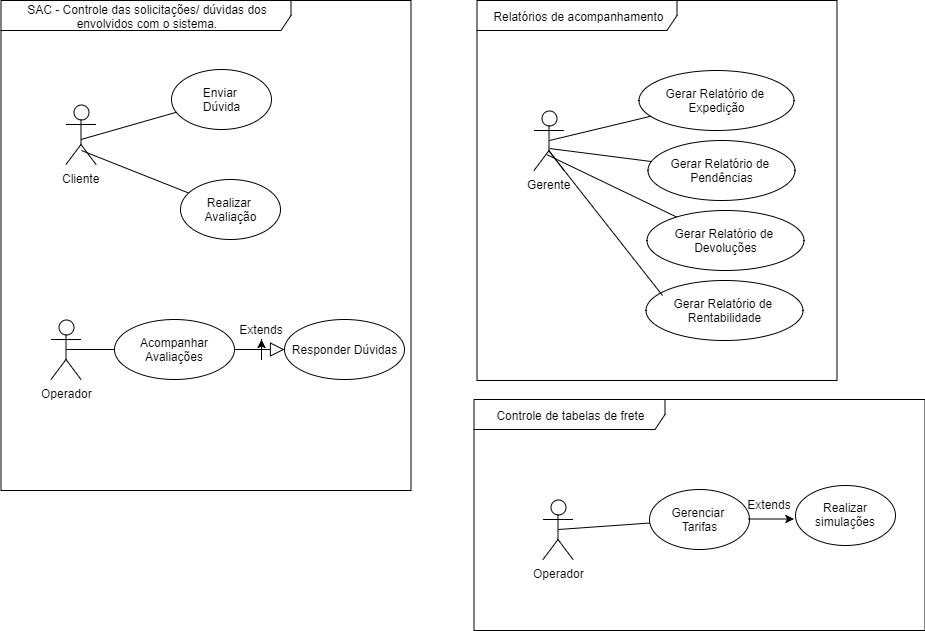

The diagram above was exported from draw.io. Its source (the exported page's mxGraphModel, read from the mxfile embedded in the PNG):
<mxGraphModel dx="1028" dy="-565" grid="1" gridSize="10" guides="1" tooltips="1" connect="1" arrows="1" fold="1" page="1" pageScale="1" pageWidth="827" pageHeight="1169" background="#ffffff" math="0" shadow="0">
  <root>
    <mxCell id="0" />
    <mxCell id="1" parent="0" />
    <mxCell id="99" value="Relatórios de acompanhamento&lt;br&gt;" style="shape=umlFrame;whiteSpace=wrap;html=1;width=200;height=30;" vertex="1" parent="1">
      <mxGeometry x="604.5" y="1280" width="360" height="380" as="geometry" />
    </mxCell>
    <mxCell id="100" value="Gerente&lt;br&gt;" style="shape=umlActor;html=1;verticalLabelPosition=bottom;verticalAlign=top;align=center;" vertex="1" parent="1">
      <mxGeometry x="661.5" y="1390" width="30" height="60" as="geometry" />
    </mxCell>
    <mxCell id="101" value="Gerar Relatório de&amp;nbsp;&lt;br&gt;Expedição&lt;br&gt;" style="ellipse;whiteSpace=wrap;html=1;" vertex="1" parent="1">
      <mxGeometry x="766.5" y="1350" width="155" height="60" as="geometry" />
    </mxCell>
    <mxCell id="102" value="" style="edgeStyle=none;html=1;endArrow=none;verticalAlign=bottom;exitX=0.5;exitY=0.5;exitPerimeter=0;" edge="1" source="100" target="101" parent="1">
      <mxGeometry width="160" relative="1" as="geometry">
        <mxPoint x="670" y="1420" as="sourcePoint" />
        <mxPoint x="802.5921691364642" y="1550.0131670194949" as="targetPoint" />
      </mxGeometry>
    </mxCell>
    <mxCell id="103" value="Gerar Relatório de&amp;nbsp;&lt;br&gt;Pendências&lt;br&gt;" style="ellipse;whiteSpace=wrap;html=1;" vertex="1" parent="1">
      <mxGeometry x="775.5" y="1420" width="147" height="60" as="geometry" />
    </mxCell>
    <mxCell id="104" value="" style="edgeStyle=none;html=1;endArrow=none;verticalAlign=bottom;exitX=0.5;exitY=0.633;exitPerimeter=0;" edge="1" source="100" target="103" parent="1">
      <mxGeometry width="160" relative="1" as="geometry">
        <mxPoint x="685" y="1490" as="sourcePoint" />
        <mxPoint x="811.0921691364642" y="1620.0131670194949" as="targetPoint" />
      </mxGeometry>
    </mxCell>
    <mxCell id="105" value="Gerar Relatório de&amp;nbsp;&lt;br&gt;Devoluções&lt;br&gt;" style="ellipse;whiteSpace=wrap;html=1;" vertex="1" parent="1">
      <mxGeometry x="774.5" y="1490" width="157" height="60" as="geometry" />
    </mxCell>
    <mxCell id="106" value="" style="edgeStyle=none;html=1;endArrow=none;verticalAlign=bottom;exitX=0.433;exitY=0.733;exitPerimeter=0;" edge="1" source="100" target="105" parent="1">
      <mxGeometry width="160" relative="1" as="geometry">
        <mxPoint x="676" y="1488" as="sourcePoint" />
        <mxPoint x="810.5921691364642" y="1680.0131670194949" as="targetPoint" />
      </mxGeometry>
    </mxCell>
    <mxCell id="107" value="Gerar Relatório de&amp;nbsp;&lt;br&gt;Rentabilidade&lt;br&gt;" style="ellipse;whiteSpace=wrap;html=1;" vertex="1" parent="1">
      <mxGeometry x="773" y="1560" width="157" height="60" as="geometry" />
    </mxCell>
    <mxCell id="108" value="" style="edgeStyle=none;html=1;endArrow=none;verticalAlign=bottom;exitX=0.467;exitY=0.667;exitPerimeter=0;entryX=0.111;entryY=0.25;entryPerimeter=0;" edge="1" source="100" target="107" parent="1">
      <mxGeometry width="160" relative="1" as="geometry">
        <mxPoint x="681.5" y="1477.5" as="sourcePoint" />
        <mxPoint x="811.3002844973923" y="1539.9709239706503" as="targetPoint" />
      </mxGeometry>
    </mxCell>
    <mxCell id="109" value="SAC - Controle das solicitações/ dúvidas dos envolvidos com o sistema.&lt;br&gt;" style="shape=umlFrame;whiteSpace=wrap;html=1;width=290;height=30;" vertex="1" parent="1">
      <mxGeometry x="128.5" y="1280" width="410" height="490" as="geometry" />
    </mxCell>
    <mxCell id="110" value="Cliente&lt;br&gt;" style="shape=umlActor;html=1;verticalLabelPosition=bottom;verticalAlign=top;align=center;" vertex="1" parent="1">
      <mxGeometry x="193.5" y="1384" width="30" height="60" as="geometry" />
    </mxCell>
    <mxCell id="111" value="Enviar&amp;nbsp;&lt;br&gt;Dúvida&lt;br&gt;" style="ellipse;whiteSpace=wrap;html=1;" vertex="1" parent="1">
      <mxGeometry x="298.5" y="1349" width="100" height="60" as="geometry" />
    </mxCell>
    <mxCell id="112" value="" style="edgeStyle=none;html=1;endArrow=none;verticalAlign=bottom;exitX=0.5;exitY=0.5;exitPerimeter=0;" edge="1" target="111" parent="1">
      <mxGeometry width="160" relative="1" as="geometry">
        <mxPoint x="208.5" y="1419" as="sourcePoint" />
        <mxPoint x="334.59216913646424" y="1549.0131670194949" as="targetPoint" />
      </mxGeometry>
    </mxCell>
    <mxCell id="113" value="Controle de tabelas de frete&lt;br&gt;" style="shape=umlFrame;whiteSpace=wrap;html=1;width=191;height=30;" vertex="1" parent="1">
      <mxGeometry x="601.5" y="1679" width="451" height="231" as="geometry" />
    </mxCell>
    <mxCell id="114" value="Operador&lt;br&gt;" style="shape=umlActor;html=1;verticalLabelPosition=bottom;verticalAlign=top;align=center;" vertex="1" parent="1">
      <mxGeometry x="670.5" y="1779" width="30" height="60" as="geometry" />
    </mxCell>
    <mxCell id="115" value="Gerenciar&amp;nbsp;&lt;br&gt;Tarifas&lt;br&gt;" style="ellipse;whiteSpace=wrap;html=1;" vertex="1" parent="1">
      <mxGeometry x="777" y="1769" width="100" height="60" as="geometry" />
    </mxCell>
    <mxCell id="116" value="" style="edgeStyle=none;html=1;endArrow=none;verticalAlign=bottom;exitX=0.5;exitY=0.5;exitPerimeter=0;" edge="1" source="114" target="115" parent="1">
      <mxGeometry width="160" relative="1" as="geometry">
        <mxPoint x="679" y="1809" as="sourcePoint" />
        <mxPoint x="811.5921691364642" y="1939.0131670194949" as="targetPoint" />
      </mxGeometry>
    </mxCell>
    <mxCell id="117" value="Realizar&amp;nbsp;&lt;br&gt;Avaliação&lt;br&gt;" style="ellipse;whiteSpace=wrap;html=1;" vertex="1" parent="1">
      <mxGeometry x="307.5" y="1459" width="100" height="60" as="geometry" />
    </mxCell>
    <mxCell id="118" value="" style="edgeStyle=none;html=1;endArrow=none;verticalAlign=bottom;" edge="1" target="117" parent="1">
      <mxGeometry width="160" relative="1" as="geometry">
        <mxPoint x="209" y="1430" as="sourcePoint" />
        <mxPoint x="343.09216913646424" y="1684.0131670194949" as="targetPoint" />
      </mxGeometry>
    </mxCell>
    <mxCell id="119" value="Operador" style="shape=umlActor;html=1;verticalLabelPosition=bottom;verticalAlign=top;align=center;" vertex="1" parent="1">
      <mxGeometry x="178.5" y="1599" width="30" height="60" as="geometry" />
    </mxCell>
    <mxCell id="120" value="Acompanhar Avaliações&lt;br&gt;" style="ellipse;whiteSpace=wrap;html=1;" vertex="1" parent="1">
      <mxGeometry x="242" y="1599" width="120" height="60" as="geometry" />
    </mxCell>
    <mxCell id="121" value="" style="edgeStyle=none;html=1;endArrow=none;verticalAlign=bottom;exitX=0.5;exitY=0.5;exitPerimeter=0;" edge="1" source="119" target="120" parent="1">
      <mxGeometry width="160" relative="1" as="geometry">
        <mxPoint x="196.5" y="1648" as="sourcePoint" />
        <mxPoint x="295.59216913646424" y="1794.0131670194949" as="targetPoint" />
      </mxGeometry>
    </mxCell>
    <mxCell id="122" value="Responder Dúvidas&lt;br&gt;" style="ellipse;whiteSpace=wrap;html=1;" vertex="1" parent="1">
      <mxGeometry x="412" y="1599" width="120" height="60" as="geometry" />
    </mxCell>
    <mxCell id="123" value="" style="edgeStyle=none;html=1;endArrow=block;endFill=0;endSize=12;verticalAlign=bottom;entryX=0;entryY=0.5;exitX=1;exitY=0.5;" edge="1" source="120" target="122" parent="1">
      <mxGeometry width="160" relative="1" as="geometry">
        <mxPoint x="348.5" y="1620" as="sourcePoint" />
        <mxPoint x="508.5" y="1620" as="targetPoint" />
      </mxGeometry>
    </mxCell>
    <mxCell id="124" value="" style="endArrow=classic;html=1;" edge="1" parent="1">
      <mxGeometry width="50" height="50" relative="1" as="geometry">
        <mxPoint x="875.5" y="1798.5" as="sourcePoint" />
        <mxPoint x="921.5" y="1798.5" as="targetPoint" />
      </mxGeometry>
    </mxCell>
    <mxCell id="125" value="Realizar simulações" style="ellipse;whiteSpace=wrap;html=1;" vertex="1" parent="1">
      <mxGeometry x="922.5" y="1764.5" width="100" height="60" as="geometry" />
    </mxCell>
    <mxCell id="126" value="Extends" style="text;html=1;strokeColor=none;fillColor=none;align=center;verticalAlign=middle;whiteSpace=wrap;rounded=0;" vertex="1" parent="1">
      <mxGeometry x="368.5" y="1599" width="40" height="20" as="geometry" />
    </mxCell>
    <mxCell id="127" style="edgeStyle=orthogonalEdgeStyle;rounded=0;html=1;exitX=0.5;exitY=1;jettySize=auto;orthogonalLoop=1;" edge="1" source="126" target="126" parent="1">
      <mxGeometry relative="1" as="geometry" />
    </mxCell>
    <mxCell id="128" value="Extends" style="text;html=1;strokeColor=none;fillColor=none;align=center;verticalAlign=middle;whiteSpace=wrap;rounded=0;" vertex="1" parent="1">
      <mxGeometry x="876.5" y="1774" width="40" height="20" as="geometry" />
    </mxCell>
  </root>
</mxGraphModel>